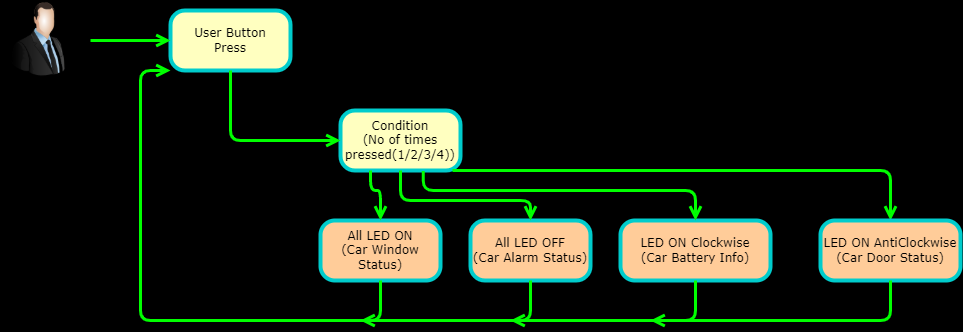

The diagram above was exported from draw.io. Its source (the exported page's mxGraphModel, read from the mxfile embedded in the PNG):
<mxGraphModel dx="1038" dy="481" grid="1" gridSize="10" guides="1" tooltips="1" connect="1" arrows="1" fold="1" page="1" pageScale="1" pageWidth="1100" pageHeight="850" background="#000000" math="0" shadow="0">
  <root>
    <mxCell id="0" />
    <mxCell id="1" parent="0" />
    <mxCell id="382b91b5511bd0f7-6" value="User Button&lt;br&gt;Press" style="rounded=1;whiteSpace=wrap;html=1;arcSize=24;fillColor=#ffffc0;strokeColor=#00CCCC;shadow=0;comic=0;labelBackgroundColor=none;fontFamily=Verdana;fontSize=12;fontColor=#000000;align=center;strokeWidth=4;" parent="1" vertex="1">
      <mxGeometry x="230" y="300" width="120" height="60" as="geometry" />
    </mxCell>
    <mxCell id="382b91b5511bd0f7-7" value="Condition&lt;br&gt;(No of times pressed(1/2/3/4))" style="rounded=1;whiteSpace=wrap;html=1;arcSize=24;fillColor=#ffffc0;strokeColor=#00CCCC;shadow=0;comic=0;labelBackgroundColor=none;fontFamily=Verdana;fontSize=12;fontColor=#000000;align=center;strokeWidth=4;" parent="1" vertex="1">
      <mxGeometry x="400" y="400" width="120" height="60" as="geometry" />
    </mxCell>
    <mxCell id="382b91b5511bd0f7-9" value="All LED ON&lt;br&gt;(Car Window Status)" style="rounded=1;whiteSpace=wrap;html=1;arcSize=24;fillColor=#ffcc99;strokeColor=#00CCCC;shadow=0;comic=0;labelBackgroundColor=none;fontFamily=Verdana;fontSize=12;align=center;strokeWidth=4;" parent="1" vertex="1">
      <mxGeometry x="380" y="510" width="120" height="60" as="geometry" />
    </mxCell>
    <mxCell id="2a3bc250acf0617d-9" style="edgeStyle=orthogonalEdgeStyle;html=1;labelBackgroundColor=none;endArrow=open;endSize=8;strokeColor=#00FF00;fontFamily=Verdana;fontSize=12;align=left;fillColor=#ffcc99;strokeWidth=3;" parent="1" target="382b91b5511bd0f7-6" edge="1">
      <mxGeometry relative="1" as="geometry">
        <mxPoint x="150" y="330" as="sourcePoint" />
      </mxGeometry>
    </mxCell>
    <mxCell id="7dGYZ1yh5y7nX3XRqo2v-1" value="" style="image;html=1;image=img/lib/clip_art/people/Suit_Man_128x128.png" parent="1" vertex="1">
      <mxGeometry x="60" y="290" width="80" height="80" as="geometry" />
    </mxCell>
    <mxCell id="7dGYZ1yh5y7nX3XRqo2v-4" style="edgeStyle=orthogonalEdgeStyle;html=1;labelBackgroundColor=none;endArrow=open;endSize=8;strokeColor=#00FF00;fontFamily=Verdana;fontSize=12;align=left;exitX=0.5;exitY=1;exitDx=0;exitDy=0;strokeWidth=3;entryX=0;entryY=0.5;entryDx=0;entryDy=0;" parent="1" source="382b91b5511bd0f7-6" target="382b91b5511bd0f7-7" edge="1">
      <mxGeometry relative="1" as="geometry">
        <mxPoint x="160" y="340" as="sourcePoint" />
        <mxPoint x="290" y="400" as="targetPoint" />
      </mxGeometry>
    </mxCell>
    <mxCell id="7dGYZ1yh5y7nX3XRqo2v-6" value="All LED OFF&lt;br&gt;(Car Alarm Status)" style="rounded=1;whiteSpace=wrap;html=1;arcSize=24;fillColor=#ffcc99;strokeColor=#00CCCC;shadow=0;comic=0;labelBackgroundColor=none;fontFamily=Verdana;fontSize=12;align=center;strokeWidth=4;" parent="1" vertex="1">
      <mxGeometry x="530" y="510" width="120" height="60" as="geometry" />
    </mxCell>
    <mxCell id="7dGYZ1yh5y7nX3XRqo2v-7" value="LED ON Clockwise&lt;br&gt;(Car Battery Info)" style="rounded=1;whiteSpace=wrap;html=1;arcSize=24;fillColor=#ffcc99;strokeColor=#00CCCC;shadow=0;comic=0;labelBackgroundColor=none;fontFamily=Verdana;fontSize=12;align=center;strokeWidth=4;" parent="1" vertex="1">
      <mxGeometry x="680" y="510" width="150" height="60" as="geometry" />
    </mxCell>
    <mxCell id="7dGYZ1yh5y7nX3XRqo2v-11" style="edgeStyle=orthogonalEdgeStyle;html=1;labelBackgroundColor=none;endArrow=open;endSize=8;strokeColor=none;fontFamily=Verdana;fontSize=12;align=left;exitX=0.75;exitY=1;exitDx=0;exitDy=0;" parent="1" edge="1">
      <mxGeometry relative="1" as="geometry">
        <mxPoint x="320" y="460" as="sourcePoint" />
        <mxPoint x="430" y="510" as="targetPoint" />
        <Array as="points">
          <mxPoint x="320" y="490" />
          <mxPoint x="450" y="490" />
        </Array>
      </mxGeometry>
    </mxCell>
    <mxCell id="7dGYZ1yh5y7nX3XRqo2v-12" style="edgeStyle=orthogonalEdgeStyle;html=1;labelBackgroundColor=none;endArrow=open;endSize=8;strokeColor=#00FF00;fontFamily=Verdana;fontSize=12;align=left;strokeWidth=3;exitX=0.25;exitY=1;exitDx=0;exitDy=0;" parent="1" source="382b91b5511bd0f7-7" edge="1">
      <mxGeometry relative="1" as="geometry">
        <mxPoint x="450" y="460" as="sourcePoint" />
        <mxPoint x="440" y="510" as="targetPoint" />
        <Array as="points">
          <mxPoint x="430" y="480" />
          <mxPoint x="440" y="480" />
        </Array>
      </mxGeometry>
    </mxCell>
    <mxCell id="7dGYZ1yh5y7nX3XRqo2v-13" style="edgeStyle=orthogonalEdgeStyle;html=1;labelBackgroundColor=none;endArrow=open;endSize=8;strokeColor=#00FF00;fontFamily=Verdana;fontSize=12;align=left;exitX=0.69;exitY=1.007;exitDx=0;exitDy=0;entryX=0.5;entryY=0;entryDx=0;entryDy=0;strokeWidth=3;exitPerimeter=0;" parent="1" source="382b91b5511bd0f7-7" target="7dGYZ1yh5y7nX3XRqo2v-7" edge="1">
      <mxGeometry relative="1" as="geometry">
        <mxPoint x="360" y="455" as="sourcePoint" />
        <mxPoint x="610" y="520" as="targetPoint" />
        <Array as="points">
          <mxPoint x="483" y="480" />
          <mxPoint x="755" y="480" />
        </Array>
      </mxGeometry>
    </mxCell>
    <mxCell id="7dGYZ1yh5y7nX3XRqo2v-15" style="edgeStyle=orthogonalEdgeStyle;html=1;labelBackgroundColor=none;endArrow=open;endSize=8;strokeColor=#00FF00;fontFamily=Verdana;fontSize=12;align=left;entryX=0.5;entryY=0;entryDx=0;entryDy=0;strokeWidth=3;" parent="1" target="4isbWmQeN7iX3q5AAqrm-1" edge="1">
      <mxGeometry relative="1" as="geometry">
        <mxPoint x="512" y="460" as="sourcePoint" />
        <mxPoint x="990" y="510" as="targetPoint" />
        <Array as="points">
          <mxPoint x="950" y="460" />
        </Array>
      </mxGeometry>
    </mxCell>
    <mxCell id="4isbWmQeN7iX3q5AAqrm-1" value="LED ON AntiClockwise&lt;br&gt;(Car Door Status)" style="rounded=1;whiteSpace=wrap;html=1;arcSize=24;fillColor=#ffcc99;strokeColor=#00CCCC;shadow=0;comic=0;labelBackgroundColor=none;fontFamily=Verdana;fontSize=12;align=center;strokeWidth=4;" parent="1" vertex="1">
      <mxGeometry x="880" y="510" width="140" height="60" as="geometry" />
    </mxCell>
    <mxCell id="OyYuKXPmGtdXsFRNszXa-6" style="edgeStyle=orthogonalEdgeStyle;html=1;labelBackgroundColor=none;endArrow=open;endSize=8;strokeColor=#00FF00;fontFamily=Verdana;fontSize=12;align=left;exitX=0.5;exitY=1;exitDx=0;exitDy=0;strokeWidth=3;entryX=0;entryY=1;entryDx=0;entryDy=0;" parent="1" source="382b91b5511bd0f7-9" target="382b91b5511bd0f7-6" edge="1">
      <mxGeometry relative="1" as="geometry">
        <mxPoint x="360" y="440" as="sourcePoint" />
        <mxPoint x="410" y="440" as="targetPoint" />
        <Array as="points">
          <mxPoint x="440" y="610" />
          <mxPoint x="200" y="610" />
          <mxPoint x="200" y="360" />
        </Array>
      </mxGeometry>
    </mxCell>
    <mxCell id="OyYuKXPmGtdXsFRNszXa-13" style="edgeStyle=orthogonalEdgeStyle;html=1;labelBackgroundColor=none;endArrow=open;endSize=8;strokeColor=#00FF00;fontFamily=Verdana;fontSize=12;align=left;exitX=0.5;exitY=1;exitDx=0;exitDy=0;strokeWidth=3;" parent="1" source="7dGYZ1yh5y7nX3XRqo2v-6" edge="1">
      <mxGeometry relative="1" as="geometry">
        <mxPoint x="490" y="490" as="sourcePoint" />
        <mxPoint x="420" y="610" as="targetPoint" />
        <Array as="points">
          <mxPoint x="590" y="610" />
        </Array>
      </mxGeometry>
    </mxCell>
    <mxCell id="OyYuKXPmGtdXsFRNszXa-14" style="edgeStyle=orthogonalEdgeStyle;html=1;labelBackgroundColor=none;endArrow=open;endSize=8;strokeColor=#00FF00;fontFamily=Verdana;fontSize=12;align=left;exitX=0.5;exitY=1;exitDx=0;exitDy=0;strokeWidth=3;" parent="1" source="7dGYZ1yh5y7nX3XRqo2v-7" edge="1">
      <mxGeometry relative="1" as="geometry">
        <mxPoint x="600" y="580" as="sourcePoint" />
        <mxPoint x="570" y="610" as="targetPoint" />
        <Array as="points">
          <mxPoint x="755" y="610" />
        </Array>
      </mxGeometry>
    </mxCell>
    <mxCell id="OyYuKXPmGtdXsFRNszXa-15" style="edgeStyle=orthogonalEdgeStyle;html=1;labelBackgroundColor=none;endArrow=open;endSize=8;strokeColor=#00FF00;fontFamily=Verdana;fontSize=12;align=left;exitX=0.5;exitY=1;exitDx=0;exitDy=0;strokeWidth=3;" parent="1" source="4isbWmQeN7iX3q5AAqrm-1" edge="1">
      <mxGeometry relative="1" as="geometry">
        <mxPoint x="730" y="580" as="sourcePoint" />
        <mxPoint x="710" y="610" as="targetPoint" />
        <Array as="points">
          <mxPoint x="950" y="610" />
        </Array>
      </mxGeometry>
    </mxCell>
    <mxCell id="MAlcQSD2RsEjEm59w-0R-2" style="edgeStyle=orthogonalEdgeStyle;html=1;labelBackgroundColor=none;endArrow=open;endSize=8;strokeColor=#00FF00;fontFamily=Verdana;fontSize=12;align=left;exitX=0.5;exitY=1;exitDx=0;exitDy=0;entryX=0.5;entryY=0;entryDx=0;entryDy=0;strokeWidth=3;" edge="1" parent="1" source="382b91b5511bd0f7-7" target="7dGYZ1yh5y7nX3XRqo2v-6">
      <mxGeometry relative="1" as="geometry">
        <mxPoint x="492.79999999999995" y="470.41999999999996" as="sourcePoint" />
        <mxPoint x="765" y="520" as="targetPoint" />
        <Array as="points">
          <mxPoint x="460" y="490" />
          <mxPoint x="590" y="490" />
        </Array>
      </mxGeometry>
    </mxCell>
  </root>
</mxGraphModel>